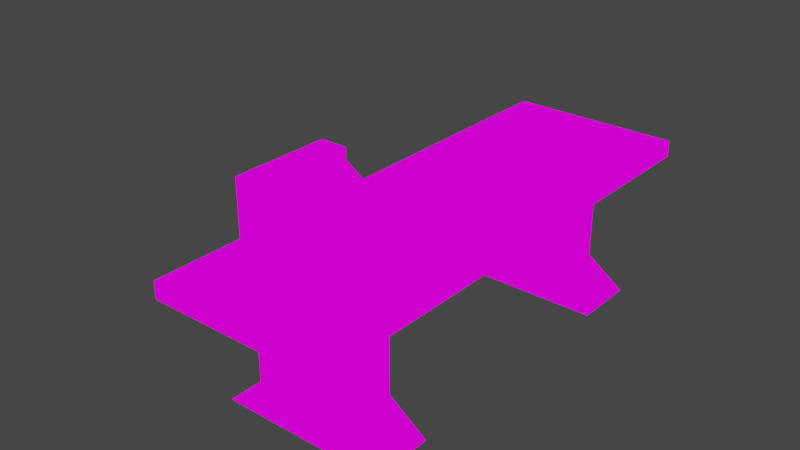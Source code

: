 # Source: LilCounter.blend  (saved by Blender 2.82.7; exported with 4.5.12 LTS)
import bpy
from mathutils import Matrix  # noqa: F401  (used for matrix-valued properties, if any)

bpy.ops.wm.read_factory_settings(use_empty=True)
scene = bpy.context.scene
scene.name = 'Scene'

# ---- collections
col_collection = bpy.data.collections.new('Collection'); scene.collection.children.link(col_collection)

# ---- images (referenced by path relative to the original .blend; pixels are not part of the script)
import os
ASSET_DIR = os.environ.get("B2B_ASSET_DIR", "")  # directory of the original .blend (textures are referenced by path, not embedded)
HERE = os.path.dirname(os.path.abspath(__file__))  # packed textures are extracted next to this script under _unpacked/

def load_image(name, relpath, width, height, colorspace="sRGB"):
    """Load a texture the original file referenced (path relative to the .blend, or extracted next to this script)."""
    p = next((c for c in (os.path.join(HERE, relpath), os.path.join(ASSET_DIR, relpath)) if relpath and os.path.exists(c)), "")
    if p:
        img = bpy.data.images.load(p, check_existing=True)
        img.name = name
    else:  # same state as the original file: an image datablock whose file is absent (Cycles renders it pink)
        img = bpy.data.images.new(name, width, height)
        img.source = "FILE"
        img.filepath = "//" + (relpath or name)
    img.colorspace_settings.name = colorspace
    return img
img_mechanishop_png_003 = load_image('MECHANISHOP.png.003', 'MECHANISHOP.png', 1024, 1024, 'sRGB')

# ---- materials (node trees are filled in below, after node groups)
mat_mechanishop_003 = bpy.data.materials.new('MECHANISHOP.003')
mat_mechanishop_003.use_transparent_shadow = False

# ---- material node trees
mat_mechanishop_003.use_nodes = True; mat_mechanishop_003.node_tree.nodes.clear()
_N = mat_mechanishop_003.node_tree.nodes; _L = mat_mechanishop_003.node_tree.links
n0 = _N.new('ShaderNodeOutputMaterial'); n0.name = 'Material Output'; n0.location = (400, 0)
n1 = _N.new('ShaderNodeLightPath'); n1.name = 'Light Path'; n1.location = (0, 250)
n2 = _N.new('ShaderNodeBsdfTransparent'); n2.name = 'Transparent BSDF'; n2.location = (-200, -100)
n3 = _N.new('ShaderNodeEmission'); n3.name = 'Emission'; n3.location = (-200, -200)
n4 = _N.new('ShaderNodeMixShader'); n4.name = 'Mix Shader'; n4.location = (200, 0)
n5 = _N.new('ShaderNodeMixShader'); n5.name = 'Mix Shader.001'; n5.location = (0, -100)
n6 = _N.new('ShaderNodeTexImage'); n6.name = 'Image Texture'; n6.location = (-500, 100)
n6.image = img_mechanishop_png_003
n6.interpolation = 'Closest'
_L.new(n6.outputs[0], n3.inputs[0])
_L.new(n6.outputs[1], n5.inputs[0])
_L.new(n2.outputs[0], n5.inputs[1])
_L.new(n2.outputs[0], n4.inputs[1])
_L.new(n3.outputs[0], n5.inputs[2])
_L.new(n5.outputs[0], n4.inputs[2])
_L.new(n1.outputs[0], n4.inputs[0])
_L.new(n4.outputs[0], n0.inputs[0])
n0.is_active_output = True

# ---- world
world_world = bpy.data.worlds.new('World'); scene.world = world_world
world_world.use_nodes = True; world_world.node_tree.nodes.clear()
_N = world_world.node_tree.nodes; _L = world_world.node_tree.links
n0 = _N.new('ShaderNodeOutputWorld'); n0.name = 'World Output'; n0.location = (300, 300)
n1 = _N.new('ShaderNodeBackground'); n1.name = 'Background'; n1.location = (10, 300)
n1.inputs[0].default_value = (0.05088, 0.05088, 0.05088, 1.0)
_L.new(n1.outputs[0], n0.inputs[0])
n0.is_active_output = True
world_world.color = (0.05088, 0.05088, 0.05088)
world_world.use_sun_shadow = False
world_world.sun_shadow_jitter_overblur = 0.0

# ---- meshes
me_cube_004 = bpy.data.meshes.new('Cube.004')
me_cube_004.from_pydata([(-0.6989, 3.107, -0.4602), (-0.4489, 3.464, -0.424), (-0.4489, 3.059, -0.3716), (-0.9489, 3.059, -0.3716), (-0.6989, 3.666, -0.424), (-0.4489, 3.261, -0.3517), (-0.4489, 3.059, -0.4041), (-0.9489, 3.261, -0.3517), (-0.9489, 3.261, -0.424), (-0.9489, 3.666, -0.3716), (-0.9489, 3.666, -0.4041), (-0.9489, 3.059, -0.4041), (-0.6989, 3.059, -0.3517), (-0.6989, 3.464, -0.3473), (-0.6989, 3.261, -0.3473), (-0.4489, 3.666, -0.4041), (-0.4489, 3.666, -0.3716), (-0.9489, 3.464, -0.3517), (-0.6989, 3.059, -0.424), (-0.6989, 3.666, -0.3517), (-0.4489, 3.261, -0.424), (-0.4489, 3.464, -0.3517), (-0.5227, 3.553, -0.2692), (-0.9489, 3.464, -0.424), (-0.5739, 3.261, -0.3495), (-0.5739, 3.464, -0.3495), (-0.5739, 3.059, -0.424), (-0.5739, 3.666, -0.424), (-0.5739, 3.059, -0.3517), (-0.5739, 3.464, -0.4421), (-0.5739, 3.666, -0.3517), (-0.5739, 3.261, -0.4421), (-0.8239, 3.261, -0.4421), (-0.8239, 3.464, -0.3495), (-0.8239, 3.666, -0.424), (-0.8239, 3.059, -0.3517), (-0.8239, 3.261, -0.3495), (-0.8239, 3.464, -0.4421), (-0.8239, 3.059, -0.424), (-0.8239, 3.666, -0.3517), (-0.9489, 3.565, -0.424), (-0.6989, 3.565, -0.4421), (-0.6989, 3.565, -0.3495), (-0.4489, 3.565, -0.424), (-0.9489, 3.565, -0.3517), (-0.4489, 3.565, -0.3517), (-0.5739, 3.565, -0.433), (-0.5739, 3.565, -0.3506), (-0.8239, 3.565, -0.433), (-0.8239, 3.565, -0.3506), (-0.6989, 3.16, -0.3495), (-0.4489, 3.16, -0.3517), (-0.9489, 3.16, -0.3517), (-0.4489, 3.16, -0.424), (-0.9489, 3.16, -0.424), (-0.6989, 3.16, -0.4421), (-0.5739, 3.16, -0.433), (-0.5739, 3.16, -0.3506), (-0.8239, 3.16, -0.433), (-0.8239, 3.16, -0.3506), (-0.6989, 3.261, -0.3268), (-0.6989, 3.464, -0.3268), (-0.7794, 3.464, -0.329), (-0.6185, 3.261, -0.329), (-0.6185, 3.464, -0.329), (-0.7794, 3.261, -0.329), (-0.6989, 3.261, -0.3059), (-0.6989, 3.464, -0.3059), (-0.738, 3.464, -0.3081), (-0.6599, 3.261, -0.3081), (-0.6599, 3.464, -0.3081), (-0.738, 3.261, -0.3081), (-0.6989, 3.29, -0.3301), (-0.6989, 3.435, -0.3301), (-0.7271, 3.435, -0.3317), (-0.6708, 3.29, -0.3317), (-0.6708, 3.435, -0.3317), (-0.7271, 3.29, -0.3317), (-0.6989, 4.561, -0.4602), (-0.6989, 4.198, -0.4602), (-0.1989, 3.471, -0.4602), (-0.1989, 3.107, -0.4602), (-0.6989, 3.471, -0.4602), (-0.6989, 3.834, -0.4602), (-0.4536, 3.278, -0.3143), (-0.4489, 4.198, -0.4602), (-0.6989, 3.471, -0.5087), (-0.4489, 3.834, -0.4602), (-0.4489, 3.107, -0.5087), (-0.4489, 4.561, -0.4602), (-0.4489, 3.107, -0.4602), (-0.1989, 4.561, -0.4602), (-0.4489, 3.471, -0.4602), (-0.1989, 4.198, -0.4602), (-0.1989, 3.834, -0.4602), (-0.6989, 3.107, -0.5087), (-0.4489, 3.471, -0.5087), (-0.1989, 3.107, -0.5087), (-0.1989, 3.471, -0.5087), (-0.4489, 3.834, -0.5087), (-0.6989, 4.198, -0.5087), (-0.4489, 4.198, -0.5087), (-0.1989, 4.198, -0.5087), (-0.1989, 4.561, -0.5087), (-0.4489, 4.561, -0.5087), (-0.6989, 4.561, -0.5087), (-0.1989, 3.834, -0.5087), (-0.6989, 3.834, -0.5087), (-0.3798, 3.409, -0.4588), (-0.5227, 3.278, -0.2692), (-0.5981, 3.409, -0.2692), (-0.5981, 3.553, -0.4588), (-0.4536, 3.553, -0.3143), (-0.5227, 3.553, -0.4588), (-0.5981, 3.553, -0.2692), (-0.5981, 3.409, -0.4588), (-0.4147, 3.553, -0.4588), (-0.5227, 3.409, -0.2692), (-0.5981, 3.278, -0.4588), (-0.4147, 3.278, -0.4588), (-0.4536, 3.409, -0.3143), (-0.5981, 3.278, -0.2692), (-0.5227, 3.409, -0.4588), (-0.5227, 3.278, -0.4588), (-0.5227, 3.337, -0.4588), (-0.5227, 3.337, -0.2692), (-0.5981, 3.337, -0.2692), (-0.4536, 3.337, -0.3143), (-0.5981, 3.337, -0.4588), (-0.3798, 3.337, -0.4588), (-0.5227, 3.481, -0.2692), (-0.5981, 3.481, -0.4588), (-0.3798, 3.481, -0.4588), (-0.5227, 3.481, -0.4588), (-0.5981, 3.481, -0.2692), (-0.4536, 3.481, -0.3143), (-0.3798, 3.481, -0.3865), (-0.5981, 3.481, -0.364), (-0.5981, 3.337, -0.364), (-0.3798, 3.337, -0.3865), (-0.4147, 3.278, -0.3865), (-0.5981, 3.409, -0.364), (-0.5227, 3.278, -0.364), (-0.5227, 3.553, -0.364), (-0.3798, 3.409, -0.3865), (-0.5981, 3.553, -0.364), (-0.4147, 3.553, -0.3865), (-0.5981, 3.278, -0.364), (-0.5981, 3.481, -0.2371), (-0.5227, 3.481, -0.2371), (-0.5981, 3.409, -0.2371), (-0.5227, 3.409, -0.2371), (-0.5981, 3.337, -0.2371), (-0.5227, 3.337, -0.2371), (-0.5981, 3.278, -0.2371), (-0.5227, 3.278, -0.2371), (-0.5227, 3.553, -0.2371), (-0.5981, 3.553, -0.2371), (-0.5384, 3.976, -0.4424), (-0.5209, 3.689, -0.4424), (-0.4655, 3.8, -0.4424), (-0.5938, 3.864, -0.4424), (-0.6492, 3.753, -0.4424), (-0.41, 3.912, -0.4424), (-0.3371, 3.736, -0.4424), (-0.2817, 3.848, -0.4424), (-0.3925, 3.625, -0.4424), (-0.3371, 3.736, -0.464), (-0.2817, 3.848, -0.464), (-0.5209, 3.689, -0.464), (-0.3925, 3.625, -0.464), (-0.5938, 3.864, -0.464), (-0.6492, 3.753, -0.464), (-0.41, 3.912, -0.464), (-0.5384, 3.976, -0.464), (-0.4655, 3.8, -0.464), (-0.6989, 4.38, -0.5087), (-0.4489, 4.38, -0.5087), (-0.1989, 4.38, -0.5087), (-0.1989, 4.38, -0.4602), (-0.4489, 4.38, -0.4602), (-0.6989, 4.38, -0.4602), (-0.6989, 3.289, -0.4602), (-0.4489, 3.289, -0.5087), (-0.6989, 3.289, -0.5087), (-0.1989, 3.289, -0.4602), (-0.1989, 3.289, -0.5087), (-0.4489, 3.289, -0.4602), (-0.5739, 3.107, -0.4602), (-0.5739, 3.834, -0.5087), (-0.5739, 4.561, -0.5087), (-0.5739, 3.471, -0.4602), (-0.5739, 4.198, -0.4602), (-0.5739, 4.561, -0.4602), (-0.5739, 3.834, -0.4602), (-0.5739, 4.198, -0.5087), (-0.5739, 3.471, -0.5087), (-0.5739, 3.107, -0.5087), (-0.5739, 4.38, -0.4602), (-0.5739, 4.38, -0.5087), (-0.5739, 3.289, -0.4602), (-0.5739, 3.289, -0.5087), (-0.3239, 4.198, -0.5087), (-0.3239, 4.561, -0.5087), (-0.3239, 3.107, -0.5087), (-0.3239, 3.834, -0.5087), (-0.3239, 3.471, -0.4602), (-0.3239, 3.834, -0.4602), (-0.3239, 3.471, -0.5087), (-0.3239, 3.107, -0.4602), (-0.3239, 4.561, -0.4602), (-0.3239, 4.198, -0.4602), (-0.3239, 4.38, -0.4602), (-0.3239, 4.38, -0.5087), (-0.3239, 3.289, -0.4602), (-0.3239, 3.289, -0.5087), (-0.3239, 4.198, -0.7965), (-0.4489, 4.198, -0.7965), (-0.4489, 4.38, -0.7965), (-0.5739, 4.198, -0.7965), (-0.5739, 3.471, -0.7965), (-0.4489, 3.471, -0.7965), (-0.3239, 4.38, -0.7965), (-0.4489, 3.289, -0.7965), (-0.3239, 3.289, -0.7965), (-0.5739, 4.38, -0.7965), (-0.5739, 3.289, -0.7965), (-0.3239, 3.471, -0.7965), (-0.212, 4.198, -0.8772), (-0.4489, 4.198, -0.8772), (-0.4489, 4.38, -0.8772), (-0.6859, 4.198, -0.8772), (-0.6859, 3.471, -0.8772), (-0.4489, 3.471, -0.8772), (-0.212, 4.38, -0.8772), (-0.4489, 3.289, -0.8772), (-0.212, 3.289, -0.8772), (-0.6859, 4.38, -0.8772), (-0.6859, 3.289, -0.8772), (-0.212, 3.471, -0.8772), (-0.2824, 4.184, -0.4611), (-0.2824, 4.184, -0.4465), (-0.3798, 4.281, -0.4319), (-0.3798, 4.281, -0.4026), (-0.2824, 4.281, -0.4465), (-0.2824, 4.281, -0.4026), (-0.3798, 4.184, -0.4465), (-0.3798, 4.281, -0.4611), (-0.2824, 4.281, -0.4319), (-0.2824, 4.184, -0.4319), (-0.3798, 4.184, -0.4026), (-0.2824, 4.281, -0.4611), (-0.3798, 4.184, -0.4319), (-0.2824, 4.184, -0.4026), (-0.2623, 4.233, -0.4026), (-0.3798, 4.184, -0.4611), (-0.3311, 4.302, -0.4319), (-0.3311, 4.302, -0.4611), (-0.3999, 4.233, -0.4026), (-0.2623, 4.233, -0.4611), (-0.3798, 4.281, -0.4172), (-0.2824, 4.281, -0.4172), (-0.3311, 4.302, -0.4026), (-0.3798, 4.281, -0.4465), (-0.2623, 4.233, -0.4319), (-0.3999, 4.233, -0.4319), (-0.3798, 4.184, -0.4172), (-0.3311, 4.164, -0.4026), (-0.3999, 4.233, -0.4611), (-0.3311, 4.164, -0.4611), (-0.2824, 4.184, -0.4172), (-0.3311, 4.164, -0.4319), (-0.3139, 4.233, -0.465), (-0.2623, 4.233, -0.4172), (-0.2623, 4.233, -0.4465), (-0.3311, 4.164, -0.4172), (-0.3311, 4.164, -0.4465), (-0.3999, 4.233, -0.4172), (-0.3999, 4.233, -0.4465), (-0.3311, 4.302, -0.4172), (-0.3311, 4.302, -0.4465), (-0.2917, 4.233, -0.4026), (-0.3032, 4.205, -0.4026), (-0.3705, 4.233, -0.4026), (-0.359, 4.261, -0.4026), (-0.359, 4.205, -0.4026), (-0.3311, 4.272, -0.4026), (-0.3032, 4.261, -0.4026), (-0.3311, 4.193, -0.4026), (-0.2917, 4.233, -0.4375), (-0.3032, 4.205, -0.4375), (-0.3705, 4.233, -0.4375), (-0.359, 4.261, -0.4375), (-0.359, 4.205, -0.4375), (-0.3311, 4.272, -0.4375), (-0.3032, 4.261, -0.4375), (-0.3311, 4.193, -0.4375), (-0.3311, 4.233, -0.4375)], [], [(132, 133, 113, 116), (146, 143, 22, 112), (115, 128, 138, 141), (130, 22, 156, 149), (157, 148, 149, 156), (124, 128, 115, 122), (128, 118, 147, 138), (22, 130, 135, 112), (132, 116, 146, 136), (117, 125, 127, 120), (209, 204, 97, 81), (117, 130, 149, 151), (113, 111, 145, 143), (129, 108, 144, 139), (131, 115, 141, 137), (126, 121, 154, 152), (138, 147, 121, 126), (150, 152, 153, 151), (193, 190, 105, 78), (130, 117, 120, 135), (185, 186, 98, 80), (116, 113, 143, 146), (134, 110, 150, 148), (122, 115, 131, 133), (129, 124, 122, 108), (182, 184, 95, 0), (125, 117, 151, 153), (118, 123, 142, 147), (140, 139, 127, 84), (110, 126, 152, 150), (136, 146, 112, 135), (201, 183, 88, 197), (142, 140, 84, 109), (83, 107, 86, 82), (22, 114, 157, 156), (143, 145, 114, 22), (119, 129, 139, 140), (148, 150, 151, 149), (121, 109, 155, 154), (145, 137, 134, 114), (119, 123, 124, 129), (147, 142, 109, 121), (123, 118, 128, 124), (144, 136, 135, 120), (141, 138, 126, 110), (179, 178, 103, 91), (137, 141, 110, 134), (108, 122, 133, 132), (133, 131, 111, 113), (188, 197, 88, 90), (181, 176, 100, 79), (139, 144, 120, 127), (152, 154, 155, 153), (210, 203, 104, 89), (123, 119, 140, 142), (215, 186, 97, 204), (125, 109, 84, 127), (108, 132, 136, 144), (213, 178, 102, 202), (202, 102, 106, 205), (79, 100, 107, 83), (80, 98, 106, 94), (94, 106, 102, 93), (111, 131, 137, 145), (212, 211, 93, 179), (207, 206, 80, 94), (208, 215, 224, 227), (189, 99, 96, 196), (205, 106, 98, 208), (195, 101, 99, 189), (198, 192, 85, 180), (192, 194, 87, 85), (211, 207, 94, 93), (194, 191, 92, 87), (200, 188, 90, 187), (214, 209, 81, 185), (109, 125, 153, 155), (114, 134, 148, 157), (158, 161, 160, 163), (161, 162, 159, 160), (163, 160, 164, 165), (160, 159, 166, 164), (174, 171, 175, 173), (171, 172, 169, 175), (173, 175, 167, 168), (175, 169, 170, 167), (163, 173, 174, 158), (158, 174, 171, 161), (161, 171, 172, 162), (162, 172, 169, 159), (164, 167, 168, 165), (166, 170, 167, 164), (165, 168, 173, 163), (159, 169, 170, 166), (193, 198, 180, 89), (190, 104, 177, 199), (210, 212, 179, 91), (203, 103, 178, 213), (78, 105, 176, 181), (93, 102, 178, 179), (206, 214, 185, 80), (191, 200, 187, 92), (208, 98, 186, 215), (196, 96, 221, 220), (82, 86, 184, 182), (81, 97, 186, 185), (86, 196, 201, 184), (82, 182, 200, 191), (105, 190, 199, 176), (78, 181, 198, 193), (182, 0, 188, 200), (83, 82, 191, 194), (79, 83, 194, 192), (181, 79, 192, 198), (100, 195, 189, 107), (107, 189, 196, 86), (176, 199, 195, 100), (0, 95, 197, 188), (184, 201, 197, 95), (89, 104, 190, 193), (213, 202, 216, 222), (92, 187, 214, 206), (104, 203, 213, 177), (89, 180, 212, 210), (187, 90, 209, 214), (85, 87, 207, 211), (99, 205, 208, 96), (87, 92, 206, 207), (180, 85, 211, 212), (101, 202, 205, 99), (199, 177, 218, 225), (183, 215, 204, 88), (91, 103, 203, 210), (90, 88, 204, 209), (226, 220, 232, 238), (217, 219, 231, 229), (227, 224, 236, 239), (223, 226, 238, 235), (202, 101, 217, 216), (177, 213, 222, 218), (183, 201, 226, 223), (215, 183, 223, 224), (96, 208, 227, 221), (195, 199, 225, 219), (101, 195, 219, 217), (201, 196, 220, 226), (237, 230, 229, 231), (232, 233, 235, 238), (233, 239, 236, 235), (230, 234, 228, 229), (224, 223, 235, 236), (222, 216, 228, 234), (220, 221, 233, 232), (219, 225, 237, 231), (216, 217, 229, 228), (225, 218, 230, 237), (218, 222, 234, 230), (221, 227, 239, 233), (280, 263, 242, 256), (279, 260, 243, 262), (278, 246, 252, 265), (277, 266, 250, 258), (276, 241, 249, 271), (275, 270, 253, 267), (274, 244, 248, 264), (273, 261, 245, 254), (262, 243, 284, 286), (272, 257, 251, 259), (269, 272, 259, 240), (255, 268, 272, 269), (268, 247, 257, 272), (250, 267, 288, 285), (245, 262, 286, 287), (254, 245, 287, 281), (270, 273, 254, 253), (249, 264, 273, 270), (264, 248, 261, 273), (241, 274, 264, 249), (240, 259, 274, 241), (259, 251, 244, 274), (266, 275, 267, 250), (252, 271, 275, 266), (271, 249, 270, 275), (246, 276, 271, 252), (255, 269, 276, 246), (269, 240, 241, 276), (260, 277, 258, 243), (242, 265, 277, 260), (265, 252, 266, 277), (263, 278, 265, 242), (247, 268, 278, 263), (268, 255, 246, 278), (261, 279, 262, 245), (248, 256, 279, 261), (256, 242, 260, 279), (244, 280, 256, 248), (251, 257, 280, 244), (257, 247, 263, 280), (282, 281, 289, 290), (283, 285, 293, 291), (285, 288, 296, 293), (286, 284, 292, 294), (243, 258, 283, 284), (267, 253, 282, 288), (258, 250, 285, 283), (253, 254, 281, 282), (297, 294, 292, 291), (296, 297, 291, 293), (290, 289, 297, 296), (289, 295, 294, 297), (288, 282, 290, 296), (281, 287, 295, 289), (287, 286, 294, 295), (284, 283, 291, 292)])
_uv = me_cube_004.uv_layers.new(name='UVMap')
_uv.uv.foreach_set('vector', [0.7187, 0.3295, 0.7038, 0.3295, 0.7038, 0.3408, 0.7187, 0.3408, 0.7187, 0.3295, 0.7038, 0.3295, 0.7038, 0.3408, 0.7187, 0.3408, 0.7187, 0.341, 0.7031, 0.341, 0.7031, 0.3523, 0.7188, 0.3523, 0.7343, 0.3528, 0.7499, 0.3528, 0.7499, 0.3528, 0.7343, 0.3528, 0.7499, 0.341, 0.7344, 0.341, 0.7343, 0.3528, 0.7499, 0.3528, 0.7035, 0.3295, 0.6876, 0.3295, 0.6876, 0.3408, 0.7038, 0.3408, 0.7031, 0.341, 0.6876, 0.341, 0.6876, 0.3523, 0.7031, 0.3523, 0.7499, 0.3528, 0.7343, 0.3528, 0.7344, 0.3636, 0.7499, 0.3636, 0.7031, 0.341, 0.6876, 0.341, 0.6876, 0.3523, 0.7031, 0.3523, 0.7188, 0.3528, 0.7032, 0.3528, 0.7031, 0.3636, 0.7187, 0.3636, 0.7501, 0.5114, 0.7501, 0.5114, 0.7501, 0.5227, 0.7501, 0.5227, 0.7188, 0.3528, 0.7343, 0.3528, 0.7343, 0.3528, 0.7188, 0.3528, 0.7038, 0.3183, 0.6876, 0.3183, 0.6876, 0.3295, 0.7038, 0.3295, 0.7344, 0.341, 0.7188, 0.341, 0.7188, 0.3523, 0.7344, 0.3523, 0.7344, 0.341, 0.7188, 0.341, 0.7188, 0.3523, 0.7344, 0.3523, 0.7031, 0.3636, 0.6876, 0.3636, 0.6876, 0.3636, 0.7031, 0.3636, 0.7031, 0.3523, 0.6876, 0.3523, 0.6876, 0.3636, 0.7031, 0.3636, 0.7187, 0.341, 0.7031, 0.341, 0.7032, 0.3528, 0.7188, 0.3528, 0.8749, 0.4886, 0.8749, 0.4886, 0.8749, 0.4773, 0.8749, 0.4773, 0.7343, 0.3528, 0.7188, 0.3528, 0.7188, 0.3636, 0.7344, 0.3636, 0.7656, 0.5227, 0.7656, 0.5227, 0.7812, 0.5227, 0.7812, 0.5227, 0.7187, 0.3183, 0.7038, 0.3183, 0.7038, 0.3295, 0.7187, 0.3295, 0.7344, 0.3636, 0.7188, 0.3636, 0.7188, 0.3636, 0.7344, 0.3636, 0.7038, 0.3183, 0.6876, 0.3183, 0.6876, 0.3295, 0.7038, 0.3295, 0.7187, 0.3295, 0.7035, 0.3295, 0.7038, 0.3408, 0.7187, 0.3408, 0.7656, 0.4773, 0.7656, 0.4773, 0.7501, 0.4773, 0.7501, 0.4773, 0.7032, 0.3528, 0.7188, 0.3528, 0.7188, 0.3528, 0.7032, 0.3528, 0.7187, 0.3183, 0.7031, 0.3183, 0.7028, 0.3295, 0.7187, 0.3295, 0.7499, 0.3523, 0.7344, 0.3523, 0.7344, 0.3636, 0.7499, 0.3636, 0.7187, 0.3636, 0.7031, 0.3636, 0.7031, 0.3636, 0.7187, 0.3636, 0.7031, 0.3523, 0.6876, 0.3523, 0.6876, 0.3636, 0.7031, 0.3636, 0.7656, 0.4887, 0.7656, 0.5, 0.7501, 0.4999, 0.7501, 0.4886, 0.7028, 0.3295, 0.6876, 0.3295, 0.6876, 0.3408, 0.7024, 0.3408, 0.8124, 0.4773, 0.8124, 0.4773, 0.7813, 0.4773, 0.7813, 0.4773, 0.7038, 0.3408, 0.6876, 0.3408, 0.6876, 0.3408, 0.7038, 0.3408, 0.7038, 0.3295, 0.6876, 0.3295, 0.6876, 0.3408, 0.7038, 0.3408, 0.7499, 0.341, 0.7344, 0.341, 0.7344, 0.3523, 0.7499, 0.3523, 0.7344, 0.341, 0.7188, 0.341, 0.7188, 0.3528, 0.7343, 0.3528, 0.7187, 0.3408, 0.7024, 0.3408, 0.7024, 0.3408, 0.7187, 0.3408, 0.7499, 0.3523, 0.7344, 0.3523, 0.7344, 0.3636, 0.7499, 0.3636, 0.7187, 0.3183, 0.7031, 0.3183, 0.7035, 0.3295, 0.7187, 0.3295, 0.7187, 0.3295, 0.7028, 0.3295, 0.7024, 0.3408, 0.7187, 0.3408, 0.7031, 0.3183, 0.6876, 0.3183, 0.6876, 0.3295, 0.7035, 0.3295, 0.7188, 0.3523, 0.7031, 0.3523, 0.7031, 0.3636, 0.7187, 0.3636, 0.7188, 0.3523, 0.7031, 0.3523, 0.7031, 0.3636, 0.7187, 0.3636, 0.8594, 0.5227, 0.8594, 0.5227, 0.8749, 0.5227, 0.8749, 0.5227, 0.7344, 0.3523, 0.7188, 0.3523, 0.7188, 0.3636, 0.7344, 0.3636, 0.7187, 0.3183, 0.7038, 0.3183, 0.7038, 0.3295, 0.7187, 0.3295, 0.7038, 0.3295, 0.6876, 0.3295, 0.6876, 0.3408, 0.7038, 0.3408, 0.7501, 0.4886, 0.7501, 0.4886, 0.7501, 0.4999, 0.7501, 0.4999, 0.8594, 0.4773, 0.8594, 0.4773, 0.8438, 0.4773, 0.8438, 0.4773, 0.7344, 0.3523, 0.7188, 0.3523, 0.7188, 0.3636, 0.7344, 0.3636, 0.7031, 0.341, 0.6876, 0.341, 0.6876, 0.3528, 0.7032, 0.3528, 0.8749, 0.5114, 0.8749, 0.5114, 0.8749, 0.5001, 0.8749, 0.5001, 0.7031, 0.3183, 0.6876, 0.3183, 0.6876, 0.3295, 0.7028, 0.3295, 0.7656, 0.5113, 0.7656, 0.5227, 0.7501, 0.5227, 0.7501, 0.5114, 0.7032, 0.3528, 0.6876, 0.3528, 0.6876, 0.3636, 0.7031, 0.3636, 0.7187, 0.341, 0.7031, 0.341, 0.7031, 0.3523, 0.7188, 0.3523, 0.8594, 0.5113, 0.8594, 0.5227, 0.8438, 0.5227, 0.8438, 0.5114, 0.8438, 0.5114, 0.8437, 0.5227, 0.8126, 0.5227, 0.8125, 0.5114, 0.8437, 0.4773, 0.8437, 0.4773, 0.8126, 0.4773, 0.8126, 0.4773, 0.7813, 0.5227, 0.7813, 0.5227, 0.8124, 0.5227, 0.8124, 0.5227, 0.8126, 0.5227, 0.8126, 0.5227, 0.8437, 0.5227, 0.8437, 0.5227, 0.7499, 0.341, 0.7344, 0.341, 0.7344, 0.3523, 0.7499, 0.3523, 0.8594, 0.5113, 0.8438, 0.5114, 0.8438, 0.5227, 0.8594, 0.5227, 0.8125, 0.5114, 0.7812, 0.5114, 0.7813, 0.5227, 0.8124, 0.5227, 0.7812, 0.5114, 0.7656, 0.5113, 0.7656, 0.5113, 0.7812, 0.5114, 0.8125, 0.4886, 0.8124, 0.4999, 0.7813, 0.4999, 0.7812, 0.4886, 0.8125, 0.5114, 0.8124, 0.5227, 0.7813, 0.5227, 0.7812, 0.5114, 0.8438, 0.4886, 0.8437, 0.4999, 0.8126, 0.4999, 0.8125, 0.4886, 0.8594, 0.4887, 0.8438, 0.4886, 0.8438, 0.4999, 0.8594, 0.5, 0.8438, 0.4886, 0.8125, 0.4886, 0.8126, 0.4999, 0.8437, 0.4999, 0.8438, 0.5114, 0.8125, 0.5114, 0.8126, 0.5227, 0.8437, 0.5227, 0.8125, 0.4886, 0.7812, 0.4886, 0.7813, 0.4999, 0.8124, 0.4999, 0.7656, 0.4887, 0.7501, 0.4886, 0.7501, 0.4999, 0.7656, 0.5, 0.7656, 0.5113, 0.7501, 0.5114, 0.7501, 0.5227, 0.7656, 0.5227, 0.6876, 0.3528, 0.7032, 0.3528, 0.7032, 0.3528, 0.6876, 0.3528, 0.7499, 0.3636, 0.7344, 0.3636, 0.7344, 0.3636, 0.7499, 0.3636, 0.5937, 0.3637, 0.5626, 0.3637, 0.5626, 0.3863, 0.5937, 0.3863, 0.5624, 0.3637, 0.5313, 0.3637, 0.5313, 0.3863, 0.5624, 0.3863, 0.5937, 0.3864, 0.5626, 0.3864, 0.5626, 0.409, 0.5937, 0.409, 0.5624, 0.3864, 0.5313, 0.3864, 0.5313, 0.409, 0.5624, 0.409, 0.5937, 0.3637, 0.5626, 0.3637, 0.5626, 0.3863, 0.5937, 0.3863, 0.5624, 0.3637, 0.5313, 0.3637, 0.5313, 0.3863, 0.5624, 0.3863, 0.5937, 0.3864, 0.5626, 0.3864, 0.5626, 0.409, 0.5937, 0.409, 0.5624, 0.3864, 0.5313, 0.3864, 0.5313, 0.409, 0.5624, 0.409, 0.5937, 0.3863, 0.5937, 0.3863, 0.5937, 0.3637, 0.5937, 0.3637, 0.5937, 0.3637, 0.5937, 0.3637, 0.5626, 0.3637, 0.5626, 0.3637, 0.5624, 0.3637, 0.5624, 0.3637, 0.5313, 0.3637, 0.5313, 0.3637, 0.5313, 0.3637, 0.5313, 0.3637, 0.5313, 0.3863, 0.5313, 0.3863, 0.5626, 0.409, 0.5626, 0.409, 0.5937, 0.409, 0.5937, 0.409, 0.5313, 0.409, 0.5313, 0.409, 0.5624, 0.409, 0.5624, 0.409, 0.5937, 0.409, 0.5937, 0.409, 0.5937, 0.3864, 0.5937, 0.3864, 0.5313, 0.3864, 0.5313, 0.3864, 0.5313, 0.409, 0.5313, 0.409, 0.8749, 0.4886, 0.8594, 0.4887, 0.8594, 0.5, 0.8749, 0.4999, 0.8749, 0.4886, 0.8749, 0.4999, 0.8594, 0.5, 0.8594, 0.4887, 0.8749, 0.5114, 0.8594, 0.5113, 0.8594, 0.5227, 0.8749, 0.5227, 0.8749, 0.5114, 0.8749, 0.5227, 0.8594, 0.5227, 0.8594, 0.5113, 0.8749, 0.4773, 0.8749, 0.4773, 0.8594, 0.4773, 0.8594, 0.4773, 0.8438, 0.5227, 0.8438, 0.5227, 0.8594, 0.5227, 0.8594, 0.5227, 0.7812, 0.5114, 0.7656, 0.5113, 0.7656, 0.5227, 0.7812, 0.5227, 0.7812, 0.4886, 0.7656, 0.4887, 0.7656, 0.5, 0.7812, 0.4999, 0.7812, 0.5114, 0.7812, 0.5227, 0.7656, 0.5227, 0.7656, 0.5113, 0.7812, 0.4886, 0.7813, 0.4999, 0.7813, 0.4999, 0.7812, 0.4886, 0.7812, 0.4773, 0.7812, 0.4773, 0.7656, 0.4773, 0.7656, 0.4773, 0.7501, 0.5227, 0.7501, 0.5227, 0.7656, 0.5227, 0.7656, 0.5227, 0.7812, 0.4773, 0.7812, 0.4886, 0.7656, 0.4887, 0.7656, 0.4773, 0.7812, 0.4773, 0.7656, 0.4773, 0.7656, 0.4887, 0.7812, 0.4886, 0.8749, 0.4773, 0.8749, 0.4886, 0.8594, 0.4887, 0.8594, 0.4773, 0.8749, 0.4773, 0.8594, 0.4773, 0.8594, 0.4887, 0.8749, 0.4886, 0.7656, 0.4773, 0.7501, 0.4773, 0.7501, 0.4886, 0.7656, 0.4887, 0.8124, 0.4773, 0.7813, 0.4773, 0.7812, 0.4886, 0.8125, 0.4886, 0.8437, 0.4773, 0.8126, 0.4773, 0.8125, 0.4886, 0.8438, 0.4886, 0.8594, 0.4773, 0.8438, 0.4773, 0.8438, 0.4886, 0.8594, 0.4887, 0.8437, 0.4773, 0.8438, 0.4886, 0.8125, 0.4886, 0.8126, 0.4773, 0.8124, 0.4773, 0.8125, 0.4886, 0.7812, 0.4886, 0.7813, 0.4773, 0.8594, 0.4773, 0.8594, 0.4887, 0.8438, 0.4886, 0.8438, 0.4773, 0.7501, 0.4773, 0.7501, 0.4773, 0.7501, 0.4886, 0.7501, 0.4886, 0.7656, 0.4773, 0.7656, 0.4887, 0.7501, 0.4886, 0.7501, 0.4773, 0.8749, 0.4999, 0.8749, 0.4999, 0.8749, 0.4886, 0.8749, 0.4886, 0.8594, 0.5113, 0.8438, 0.5114, 0.8438, 0.5114, 0.8594, 0.5113, 0.7812, 0.5001, 0.7656, 0.5, 0.7656, 0.5113, 0.7812, 0.5114, 0.8749, 0.5001, 0.8749, 0.5114, 0.8594, 0.5113, 0.8594, 0.5, 0.8749, 0.5001, 0.8594, 0.5, 0.8594, 0.5113, 0.8749, 0.5114, 0.7656, 0.5, 0.7501, 0.5001, 0.7501, 0.5114, 0.7656, 0.5113, 0.8437, 0.5001, 0.8126, 0.5001, 0.8125, 0.5114, 0.8438, 0.5114, 0.8124, 0.5001, 0.8125, 0.5114, 0.7812, 0.5114, 0.7813, 0.5001, 0.8124, 0.5001, 0.7813, 0.5001, 0.7812, 0.5114, 0.8125, 0.5114, 0.8594, 0.5, 0.8438, 0.5001, 0.8438, 0.5114, 0.8594, 0.5113, 0.8437, 0.5001, 0.8438, 0.5114, 0.8125, 0.5114, 0.8126, 0.5001, 0.8594, 0.4887, 0.8594, 0.5, 0.8594, 0.5, 0.8594, 0.4887, 0.7656, 0.5, 0.7656, 0.5113, 0.7501, 0.5114, 0.7501, 0.5001, 0.8749, 0.5227, 0.8749, 0.5227, 0.8749, 0.5114, 0.8749, 0.5114, 0.7501, 0.5001, 0.7501, 0.5001, 0.7501, 0.5114, 0.7501, 0.5114, 0.7656, 0.4887, 0.7812, 0.4886, 0.7812, 0.4886, 0.7656, 0.4887, 0.8437, 0.4999, 0.8438, 0.4886, 0.8438, 0.4886, 0.8437, 0.4999, 0.7812, 0.5114, 0.7656, 0.5113, 0.7656, 0.5113, 0.7812, 0.5114, 0.7656, 0.5, 0.7656, 0.4887, 0.7656, 0.4887, 0.7656, 0.5, 0.8438, 0.5114, 0.8437, 0.5001, 0.8437, 0.5001, 0.8438, 0.5114, 0.8594, 0.5, 0.8594, 0.5113, 0.8594, 0.5113, 0.8594, 0.5, 0.7656, 0.5, 0.7656, 0.4887, 0.7656, 0.4887, 0.7656, 0.5, 0.7656, 0.5113, 0.7656, 0.5, 0.7656, 0.5, 0.7656, 0.5113, 0.7813, 0.5001, 0.7812, 0.5114, 0.7812, 0.5114, 0.7813, 0.5001, 0.8438, 0.4886, 0.8594, 0.4887, 0.8594, 0.4887, 0.8438, 0.4886, 0.8437, 0.4999, 0.8438, 0.4886, 0.8438, 0.4886, 0.8437, 0.4999, 0.7656, 0.4887, 0.7812, 0.4886, 0.7812, 0.4886, 0.7656, 0.4887, 0.8594, 0.4887, 0.8594, 0.5, 0.8438, 0.4999, 0.8438, 0.4886, 0.7812, 0.4886, 0.7812, 0.4999, 0.7656, 0.5, 0.7656, 0.4887, 0.7812, 0.5001, 0.7812, 0.5114, 0.7656, 0.5113, 0.7656, 0.5, 0.8594, 0.5, 0.8594, 0.5113, 0.8438, 0.5114, 0.8438, 0.5001, 0.7656, 0.5113, 0.7656, 0.5, 0.7656, 0.5, 0.7656, 0.5113, 0.8594, 0.5113, 0.8438, 0.5114, 0.8438, 0.5114, 0.8594, 0.5113, 0.7812, 0.4886, 0.7813, 0.4999, 0.7813, 0.4999, 0.7812, 0.4886, 0.8438, 0.4886, 0.8594, 0.4887, 0.8594, 0.4887, 0.8438, 0.4886, 0.8438, 0.5114, 0.8437, 0.5001, 0.8437, 0.5001, 0.8438, 0.5114, 0.8594, 0.4887, 0.8594, 0.5, 0.8594, 0.5, 0.8594, 0.4887, 0.8594, 0.5, 0.8594, 0.5113, 0.8594, 0.5113, 0.8594, 0.5, 0.7813, 0.5001, 0.7812, 0.5114, 0.7812, 0.5114, 0.7813, 0.5001, 0.6719, 0.3295, 0.6563, 0.3295, 0.6563, 0.3408, 0.6719, 0.3408, 0.6719, 0.3523, 0.6563, 0.3523, 0.6563, 0.3636, 0.6719, 0.3636, 0.6719, 0.3295, 0.6563, 0.3295, 0.6563, 0.3408, 0.6719, 0.3408, 0.6719, 0.3523, 0.6563, 0.3523, 0.6563, 0.3636, 0.6719, 0.3636, 0.6719, 0.3295, 0.6563, 0.3295, 0.6563, 0.3408, 0.6719, 0.3408, 0.6719, 0.3523, 0.6563, 0.3523, 0.6563, 0.3636, 0.6719, 0.3636, 0.6719, 0.3295, 0.6563, 0.3295, 0.6563, 0.3408, 0.6719, 0.3408, 0.6719, 0.3523, 0.6563, 0.3523, 0.6563, 0.3636, 0.6719, 0.3636, 0.6719, 0.3636, 0.6563, 0.3636, 0.6563, 0.3636, 0.6719, 0.3636, 0.5469, 0.4886, 0.5313, 0.4886, 0.5313, 0.4999, 0.5469, 0.4999, 0.5624, 0.4886, 0.5469, 0.4886, 0.5469, 0.4999, 0.5624, 0.4999, 0.5624, 0.4773, 0.5469, 0.4773, 0.5469, 0.4886, 0.5624, 0.4886, 0.5469, 0.4773, 0.5313, 0.4773, 0.5313, 0.4886, 0.5469, 0.4886, 0.6874, 0.3636, 0.6719, 0.3636, 0.6719, 0.3636, 0.6874, 0.3636, 0.6874, 0.3636, 0.6719, 0.3636, 0.6719, 0.3636, 0.6874, 0.3636, 0.6719, 0.3636, 0.6563, 0.3636, 0.6563, 0.3636, 0.6719, 0.3636, 0.6874, 0.3523, 0.6719, 0.3523, 0.6719, 0.3636, 0.6874, 0.3636, 0.6874, 0.341, 0.6719, 0.341, 0.6719, 0.3523, 0.6874, 0.3523, 0.6719, 0.341, 0.6563, 0.341, 0.6563, 0.3523, 0.6719, 0.3523, 0.6874, 0.3295, 0.6719, 0.3295, 0.6719, 0.3408, 0.6874, 0.3408, 0.6874, 0.3183, 0.6719, 0.3183, 0.6719, 0.3295, 0.6874, 0.3295, 0.6719, 0.3183, 0.6563, 0.3183, 0.6563, 0.3295, 0.6719, 0.3295, 0.6874, 0.3523, 0.6719, 0.3523, 0.6719, 0.3636, 0.6874, 0.3636, 0.6874, 0.341, 0.6719, 0.341, 0.6719, 0.3523, 0.6874, 0.3523, 0.6719, 0.341, 0.6563, 0.341, 0.6563, 0.3523, 0.6719, 0.3523, 0.6874, 0.3295, 0.6719, 0.3295, 0.6719, 0.3408, 0.6874, 0.3408, 0.6874, 0.3183, 0.6719, 0.3183, 0.6719, 0.3295, 0.6874, 0.3295, 0.6719, 0.3183, 0.6563, 0.3183, 0.6563, 0.3295, 0.6719, 0.3295, 0.6874, 0.3523, 0.6719, 0.3523, 0.6719, 0.3636, 0.6874, 0.3636, 0.6874, 0.341, 0.6719, 0.341, 0.6719, 0.3523, 0.6874, 0.3523, 0.6719, 0.341, 0.6563, 0.341, 0.6563, 0.3523, 0.6719, 0.3523, 0.6874, 0.3295, 0.6719, 0.3295, 0.6719, 0.3408, 0.6874, 0.3408, 0.6874, 0.3183, 0.6719, 0.3183, 0.6719, 0.3295, 0.6874, 0.3295, 0.6719, 0.3183, 0.6563, 0.3183, 0.6563, 0.3295, 0.6719, 0.3295, 0.6874, 0.3523, 0.6719, 0.3523, 0.6719, 0.3636, 0.6874, 0.3636, 0.6874, 0.341, 0.6719, 0.341, 0.6719, 0.3523, 0.6874, 0.3523, 0.6719, 0.341, 0.6563, 0.341, 0.6563, 0.3523, 0.6719, 0.3523, 0.6874, 0.3295, 0.6719, 0.3295, 0.6719, 0.3408, 0.6874, 0.3408, 0.6874, 0.3183, 0.6719, 0.3183, 0.6719, 0.3295, 0.6874, 0.3295, 0.6719, 0.3183, 0.6563, 0.3183, 0.6563, 0.3295, 0.6719, 0.3295, 0.6874, 0.3636, 0.6719, 0.3636, 0.6719, 0.3636, 0.6874, 0.3636, 0.6719, 0.3636, 0.6563, 0.3636, 0.6563, 0.3636, 0.6719, 0.3636, 0.6874, 0.3636, 0.6719, 0.3636, 0.6719, 0.3636, 0.6874, 0.3636, 0.6719, 0.3636, 0.6563, 0.3636, 0.6563, 0.3636, 0.6719, 0.3636, 0.6874, 0.3636, 0.6719, 0.3636, 0.6719, 0.3636, 0.6874, 0.3636, 0.6719, 0.3636, 0.6563, 0.3636, 0.6563, 0.3636, 0.6719, 0.3636, 0.6719, 0.3636, 0.6563, 0.3636, 0.6563, 0.3636, 0.6719, 0.3636, 0.6874, 0.3636, 0.6719, 0.3636, 0.6719, 0.3636, 0.6874, 0.3636, 0.5469, 0.4886, 0.5313, 0.4886, 0.5313, 0.4999, 0.5469, 0.4999, 0.5624, 0.4886, 0.5469, 0.4886, 0.5469, 0.4999, 0.5624, 0.4999, 0.5624, 0.4773, 0.5469, 0.4773, 0.5469, 0.4886, 0.5624, 0.4886, 0.5469, 0.4773, 0.5313, 0.4773, 0.5313, 0.4886, 0.5469, 0.4886, 0.6719, 0.3636, 0.6563, 0.3636, 0.6563, 0.3636, 0.6719, 0.3636, 0.6719, 0.3636, 0.6563, 0.3636, 0.6563, 0.3636, 0.6719, 0.3636, 0.6874, 0.3636, 0.6719, 0.3636, 0.6719, 0.3636, 0.6874, 0.3636, 0.6874, 0.3636, 0.6719, 0.3636, 0.6719, 0.3636, 0.6874, 0.3636])
me_cube_004.materials.append(mat_mechanishop_003)
me_cube_004.use_remesh_fix_poles = True
me_cube_004.use_remesh_preserve_attributes = False
me_cube_004.use_mirror_vertex_groups = False
me_cube_004.update()

# ---- objects
ob_cube_001 = bpy.data.objects.new('Cube.001', me_cube_004)

# ---- transforms, parenting, visibility, modifiers, constraints
ob_cube_001.location = (0.4497, -3.717, 0.5)
ob_cube_001.lineart.crease_threshold = 0.0

# ---- collection membership
col_collection.objects.link(ob_cube_001)

# ---- scene / render settings (as saved in the file)
scene.frame_start = 1; scene.frame_end = 250; scene.frame_set(1)
scene.render.engine = 'BLENDER_EEVEE_NEXT'
scene.cycles.use_denoising = False
scene.cycles.samples = 128
scene.cycles.sampling_pattern = 'TABULATED_SOBOL'
scene.cycles.use_adaptive_sampling = False
scene.cycles.use_light_tree = False
scene.view_settings.view_transform = 'Filmic'
bpy.context.view_layer.update()

# ---- added for rendering (the .blend has no active camera): camera
cam_auto = bpy.data.cameras.new('AutoCamera')
cam_auto.lens = 50.0
cam_auto.sensor_width = 36.0
cam_auto.clip_end = 1000.0
ob_auto_camera = bpy.data.objects.new('AutoCamera', cam_auto)
scene.collection.objects.link(ob_auto_camera)
ob_auto_camera.location = (1.53845, -1.90252, 1.27301)
ob_auto_camera.rotation_euler = (1.09748, -7.21219e-08, 0.694738)
scene.camera = ob_auto_camera
bpy.context.view_layer.update()
